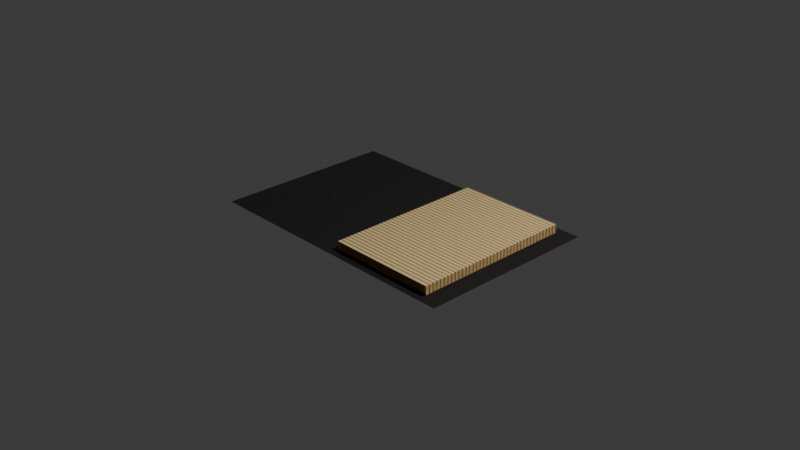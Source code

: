# Source: 4_2_GeometryNodesPractice1_August29th2024_page_turn.blend  (saved by Blender 4.2.66; exported with 4.5.12 LTS)
import bpy
from mathutils import Matrix  # noqa: F401  (used for matrix-valued properties, if any)

bpy.ops.wm.read_factory_settings(use_empty=True)
scene = bpy.context.scene
scene.name = 'Scene'

# ---- collections
col_collection = bpy.data.collections.new('Collection'); scene.collection.children.link(col_collection)

# ---- materials (node trees are filled in below, after node groups)
mat_cover = bpy.data.materials.new('Cover')
mat_page_material = bpy.data.materials.new('Page Material')

# ---- node groups
ng_getgeometrywidthx = bpy.data.node_groups.new('GetGeometryWidthX', 'GeometryNodeTree')
_s = ng_getgeometrywidthx.interface.new_socket(name='Width', in_out='OUTPUT', socket_type='NodeSocketFloat')
_s = ng_getgeometrywidthx.interface.new_socket(name='Geometry', in_out='INPUT', socket_type='NodeSocketGeometry')
_s = ng_getgeometrywidthx.interface.new_socket(name='Output Scale', in_out='INPUT', socket_type='NodeSocketFloat')
_s.default_value = 1.0
_s.min_value = -1e+04
_s.max_value = 1e+04
_N = ng_getgeometrywidthx.nodes; _L = ng_getgeometrywidthx.links
n0 = _N.new('NodeGroupOutput'); n0.name = 'Group Output'; n0.location = (547, 20)
n1 = _N.new('NodeGroupInput'); n1.name = 'Group Input'; n1.location = (-372, 0)
n2 = _N.new('GeometryNodeAttributeStatistic'); n2.name = 'Attribute Statistic'; n2.location = (172, 170)
n3 = _N.new('GeometryNodeInputPosition'); n3.name = 'Position.001'; n3.location = (-172, -170)
n4 = _N.new('ShaderNodeSeparateXYZ'); n4.name = 'Separate XYZ'; n4.location = (-7, -100)
n5 = _N.new('ShaderNodeMath'); n5.name = 'Math'; n5.location = (367, 61)
n5.operation = 'MULTIPLY'
_L.new(n4.outputs[0], n2.inputs[2])
_L.new(n3.outputs[0], n4.inputs[0])
_L.new(n1.outputs[0], n2.inputs[0])
_L.new(n5.outputs[0], n0.inputs[0])
_L.new(n2.outputs[5], n5.inputs[0])
_L.new(n1.outputs[1], n5.inputs[1])
n0.is_active_output = True
ng_getgeometryheighty = bpy.data.node_groups.new('GetGeometryHeightY', 'GeometryNodeTree')
_s = ng_getgeometryheighty.interface.new_socket(name='Height', in_out='OUTPUT', socket_type='NodeSocketFloat')
_s = ng_getgeometryheighty.interface.new_socket(name='Geometry', in_out='INPUT', socket_type='NodeSocketGeometry')
_s = ng_getgeometryheighty.interface.new_socket(name='Output Scale', in_out='INPUT', socket_type='NodeSocketFloat')
_s.default_value = 1.0
_s.min_value = -1e+04
_s.max_value = 1e+04
_N = ng_getgeometryheighty.nodes; _L = ng_getgeometryheighty.links
n0 = _N.new('NodeGroupOutput'); n0.name = 'Group Output'; n0.location = (532, 0)
n1 = _N.new('NodeGroupInput'); n1.name = 'Group Input'; n1.location = (-372, 0)
n2 = _N.new('GeometryNodeAttributeStatistic'); n2.name = 'Attribute Statistic'; n2.location = (172, 170)
n3 = _N.new('GeometryNodeInputPosition'); n3.name = 'Position.001'; n3.location = (-172, -170)
n4 = _N.new('ShaderNodeSeparateXYZ'); n4.name = 'Separate XYZ'; n4.location = (-7, -100)
n5 = _N.new('ShaderNodeMath'); n5.name = 'Math'; n5.location = (352, 27)
n5.operation = 'MULTIPLY'
_L.new(n4.outputs[1], n2.inputs[2])
_L.new(n3.outputs[0], n4.inputs[0])
_L.new(n1.outputs[0], n2.inputs[0])
_L.new(n5.outputs[0], n0.inputs[0])
_L.new(n2.outputs[5], n5.inputs[0])
_L.new(n1.outputs[1], n5.inputs[1])
n0.is_active_output = True
ng_geometry_nodes = bpy.data.node_groups.new('Geometry Nodes', 'GeometryNodeTree')
_s = ng_geometry_nodes.interface.new_socket(name='Geometry', in_out='OUTPUT', socket_type='NodeSocketGeometry')
_s = ng_geometry_nodes.interface.new_socket(name='Geometry', in_out='INPUT', socket_type='NodeSocketGeometry')
ng_geometry_nodes.is_modifier = True
_N = ng_geometry_nodes.nodes; _L = ng_geometry_nodes.links
n0 = _N.new('NodeGroupInput'); n0.name = 'Group Input'; n0.location = (-953, 250)
n1 = _N.new('NodeGroupOutput'); n1.name = 'Group Output'; n1.location = (1550, 21)
n2 = _N.new('GeometryNodeMeshGrid'); n2.name = 'Grid'; n2.location = (38, -329)
n3 = _N.new('GeometryNodeSimulationInput'); n3.name = 'Simulation Input'; n3.location = (-176, -56)
n4 = _N.new('GeometryNodeSimulationOutput'); n4.name = 'Simulation Output'; n4.location = (899, -72)
n5 = _N.new('GeometryNodeSetPosition'); n5.name = 'Set Position'; n5.location = (842, -563)
n6 = _N.new('GeometryNodeInputPosition'); n6.name = 'Position'; n6.location = (481, -748)
n7 = _N.new('ShaderNodeVectorRotate'); n7.name = 'Vector Rotate'; n7.location = (655, -670)
n7.rotation_type = 'Y_AXIS'
n7.inputs[3].default_value = 6.206
n8 = _N.new('GeometryNodeTransform'); n8.name = 'Transform Geometry'; n8.location = (-529, 75)
n8.inputs[1].default_value = (0.7, 0.0, 0.01)
n9 = _N.new('ShaderNodeMath'); n9.name = 'Math'; n9.location = (-170, -475)
n9.operation = 'DIVIDE'
n9.inputs[1].default_value = 250.0
n10 = _N.new('GeometryNodeInputSceneTime'); n10.name = 'Scene Time'; n10.location = (-348, -524)
n11 = _N.new('GeometryNodeJoinGeometry'); n11.name = 'Join Geometry'; n11.location = (1296, -15)
n12 = _N.new('GeometryNodeMeshLine'); n12.name = 'Mesh Line'; n12.location = (30, -40)
n12.inputs[3].default_value = (0.0, 0.0, 0.01)
n13 = _N.new('GeometryNodeInstanceOnPoints'); n13.name = 'Instance on Points'; n13.location = (249, -67)
n14 = _N.new('NodeFrame'); n14.name = 'Frame'; n14.location = (-980, 102)
n14.label = 'Generate stack of pages'
n14.width = 419
n15 = _N.new('NodeGroupInput'); n15.name = 'Group Input.001'; n15.location = (-1663, -124)
n16 = _N.new('GeometryNodeGroup'); n16.name = 'Group'; n16.location = (30, -40)
n16.width = 233
n16.node_tree = ng_getgeometrywidthx
n16.inputs[1].default_value = 0.4
n17 = _N.new('GeometryNodeGroup'); n17.name = 'Group.001'; n17.location = (33, -178)
n17.width = 220
n17.node_tree = ng_getgeometryheighty
n17.inputs[1].default_value = 0.9
n18 = _N.new('GeometryNodeSetMaterial'); n18.name = 'Set Material'; n18.location = (-358, 70)
n18.inputs[2].default_value = mat_page_material
n19 = _N.new('NodeFrame'); n19.name = 'Frame.001'; n19.location = (-1397, -14)
n19.label = 'Get width and height of original mesh (x and y ranges)'
n19.width = 293
n20 = _N.new('GeometryNodeTransform'); n20.name = 'Transform Geometry.001'; n20.location = (540, -178)
n21 = _N.new('ShaderNodeMath'); n21.name = 'Math.001'; n21.location = (19, -405)
n21.operation = 'MULTIPLY'
n21.inputs[1].default_value = 0.1
n22 = _N.new('ShaderNodeCombineXYZ'); n22.name = 'Combine XYZ'; n22.location = (207, -335)
n23 = _N.new('ShaderNodeMath'); n23.name = 'Math.002'; n23.location = (28, -588)
n23.operation = 'MULTIPLY'
n23.inputs[1].default_value = -3.142
n24 = _N.new('ShaderNodeCombineXYZ'); n24.name = 'Combine XYZ.001'; n24.location = (215, -518)
n25 = _N.new('GeometryNodeSeparateGeometry'); n25.name = 'Separate Geometry'; n25.location = (85, -180)
n25.domain = 'INSTANCE'
n26 = _N.new('FunctionNodeCompare'); n26.name = 'Compare'; n26.location = (-128, -215)
n26.operation = 'EQUAL'
n26.data_type = 'INT'
n27 = _N.new('GeometryNodeInputIndex'); n27.name = 'Index'; n27.location = (-298, -295)
n28 = _N.new('GeometryNodeJoinGeometry'); n28.name = 'Join Geometry.001'; n28.location = (719, -115)
n3.pair_with_output(n4)
n2.parent = n14
n12.parent = n14
n13.parent = n14
n16.parent = n19
n17.parent = n19
_L.new(n6.outputs[0], n7.inputs[0])
_L.new(n7.outputs[0], n5.inputs[2])
_L.new(n18.outputs[0], n3.inputs[0])
_L.new(n10.outputs[1], n9.inputs[0])
_L.new(n4.outputs[0], n11.inputs[0])
_L.new(n0.outputs[0], n11.inputs[0])
_L.new(n2.outputs[0], n13.inputs[2])
_L.new(n12.outputs[0], n13.inputs[0])
_L.new(n13.outputs[0], n8.inputs[0])
_L.new(n11.outputs[0], n1.inputs[0])
_L.new(n15.outputs[0], n16.inputs[0])
_L.new(n15.outputs[0], n17.inputs[0])
_L.new(n16.outputs[0], n2.inputs[0])
_L.new(n17.outputs[0], n2.inputs[1])
_L.new(n8.outputs[0], n18.inputs[0])
_L.new(n25.outputs[0], n20.inputs[0])
_L.new(n28.outputs[0], n4.inputs[1])
_L.new(n9.outputs[0], n21.inputs[0])
_L.new(n21.outputs[0], n22.inputs[2])
_L.new(n22.outputs[0], n20.inputs[1])
_L.new(n9.outputs[0], n23.inputs[0])
_L.new(n23.outputs[0], n24.inputs[1])
_L.new(n24.outputs[0], n20.inputs[2])
_L.new(n3.outputs[1], n25.inputs[0])
_L.new(n27.outputs[0], n26.inputs[0])
_L.new(n27.outputs[0], n26.inputs[2])
_L.new(n26.outputs[0], n25.inputs[1])
_L.new(n20.outputs[0], n28.inputs[0])
_L.new(n3.outputs[1], n28.inputs[0])
n1.is_active_output = True

# ---- material node trees
mat_cover.use_nodes = True; mat_cover.node_tree.nodes.clear()
_N = mat_cover.node_tree.nodes; _L = mat_cover.node_tree.links
n0 = _N.new('ShaderNodeBsdfPrincipled'); n0.name = 'Principled BSDF'; n0.location = (10, 300)
n0.inputs[0].default_value = (0.01843, 0.01843, 0.01843, 1.0)
n1 = _N.new('ShaderNodeOutputMaterial'); n1.name = 'Material Output'; n1.location = (300, 300)
_L.new(n0.outputs[0], n1.inputs[0])
n1.is_active_output = True
mat_page_material.use_nodes = True; mat_page_material.node_tree.nodes.clear()
_N = mat_page_material.node_tree.nodes; _L = mat_page_material.node_tree.links
n0 = _N.new('ShaderNodeBsdfPrincipled'); n0.name = 'Principled BSDF'; n0.location = (-58, 288)
n1 = _N.new('ShaderNodeOutputMaterial'); n1.name = 'Material Output'; n1.location = (447, 315)
n2 = _N.new('ShaderNodeTexWave'); n2.name = 'Wave Texture'; n2.location = (-614, 109)
n2.bands_direction = 'Y'
n2.inputs[1].default_value = 12.0
n3 = _N.new('ShaderNodeValToRGB'); n3.name = 'Color Ramp'; n3.location = (-398, 287)
while len(n3.color_ramp.elements) > 1: n3.color_ramp.elements.remove(n3.color_ramp.elements[-1])
n3.color_ramp.elements[0].position = 0.0; n3.color_ramp.elements[0].color = (0.0, 0.0, 0.0, 1.0)
_e = n3.color_ramp.elements.new(0.2109); _e.color = (1.0, 0.7402, 0.339, 1.0)
_L.new(n0.outputs[0], n1.inputs[0])
_L.new(n2.outputs[1], n3.inputs[0])
_L.new(n3.outputs[0], n0.inputs[0])
n1.is_active_output = True

# ---- world
world_world = bpy.data.worlds.new('World'); scene.world = world_world
world_world.use_nodes = True; world_world.node_tree.nodes.clear()
_N = world_world.node_tree.nodes; _L = world_world.node_tree.links
n0 = _N.new('ShaderNodeOutputWorld'); n0.name = 'World Output'; n0.location = (300, 300)
n1 = _N.new('ShaderNodeBackground'); n1.name = 'Background'; n1.location = (10, 300)
n1.inputs[0].default_value = (0.05088, 0.05088, 0.05088, 1.0)
_L.new(n1.outputs[0], n0.inputs[0])
n0.is_active_output = True
world_world.color = (0.05088, 0.05088, 0.05088)
world_world.sun_shadow_jitter_overblur = 0.0

# ---- cameras
cam_camera = bpy.data.cameras.new('Camera')
cam_camera.clip_end = 100.0
cam_camera.ortho_scale = 7.314

# ---- lights
light_light = bpy.data.lights.new('Light', 'POINT')
light_light.energy = 1000.0
light_light.shadow_soft_size = 0.1

# ---- meshes
me_plane = bpy.data.meshes.new('Plane')
me_plane.from_pydata([(-1.5, -1.0, 0.0), (1.5, -1.0, 0.0), (-1.5, 1.0, 0.0), (1.5, 1.0, 0.0)], [], [(0, 1, 3, 2)])
_uv = me_plane.uv_layers.new(name='UVMap')
_uv.uv.foreach_set('vector', [0.0, 0.0, 1.0, 0.0, 1.0, 1.0, 0.0, 1.0])
me_plane.materials.append(mat_cover)
me_plane.materials.append(mat_page_material)
me_plane.update()

# ---- objects
ob_light = bpy.data.objects.new('Light', light_light)
ob_camera_lifeisvaluable = bpy.data.objects.new('Camera_LifeIsValuable', cam_camera)
ob_plane = bpy.data.objects.new('Plane', me_plane)

# ---- transforms, parenting, visibility, modifiers, constraints
ob_light.location = (4.076, 1.005, 5.904)
ob_light.rotation_euler = (0.6503, 0.05522, 1.866)
ob_light.lock_rotations_4d = False
ob_light.empty_display_type = 'ARROWS'
ob_light.color = (0.0, 0.0, 0.0, 0.0)
ob_light.lineart.crease_threshold = 0.0
ob_camera_lifeisvaluable.location = (7.359, -6.926, 4.958)
ob_camera_lifeisvaluable.rotation_euler = (1.109, 0.0, 0.8149)
ob_camera_lifeisvaluable.lock_rotations_4d = False
ob_camera_lifeisvaluable.empty_display_type = 'ARROWS'
ob_camera_lifeisvaluable.color = (0.0, 0.0, 0.0, 0.0)
ob_camera_lifeisvaluable.display_type = 'WIRE'
ob_camera_lifeisvaluable.lineart.crease_threshold = 0.0
ob_plane.location = (0.0, 0.0, 0.0)
_m = ob_plane.modifiers.new('GeometryNodes', 'NODES')
_m.node_group = ng_geometry_nodes

# ---- collection membership
col_collection.objects.link(ob_light)
col_collection.objects.link(ob_camera_lifeisvaluable)
col_collection.objects.link(ob_plane)

# ---- scene / render settings (as saved in the file)
scene.camera = ob_camera_lifeisvaluable
scene.frame_start = 1; scene.frame_end = 250; scene.frame_set(1)
scene.render.engine = 'BLENDER_EEVEE_NEXT'
scene.render.image_settings.file_format = 'FFMPEG'
scene.render.image_settings.color_mode = 'RGB'
bpy.context.view_layer.update()
